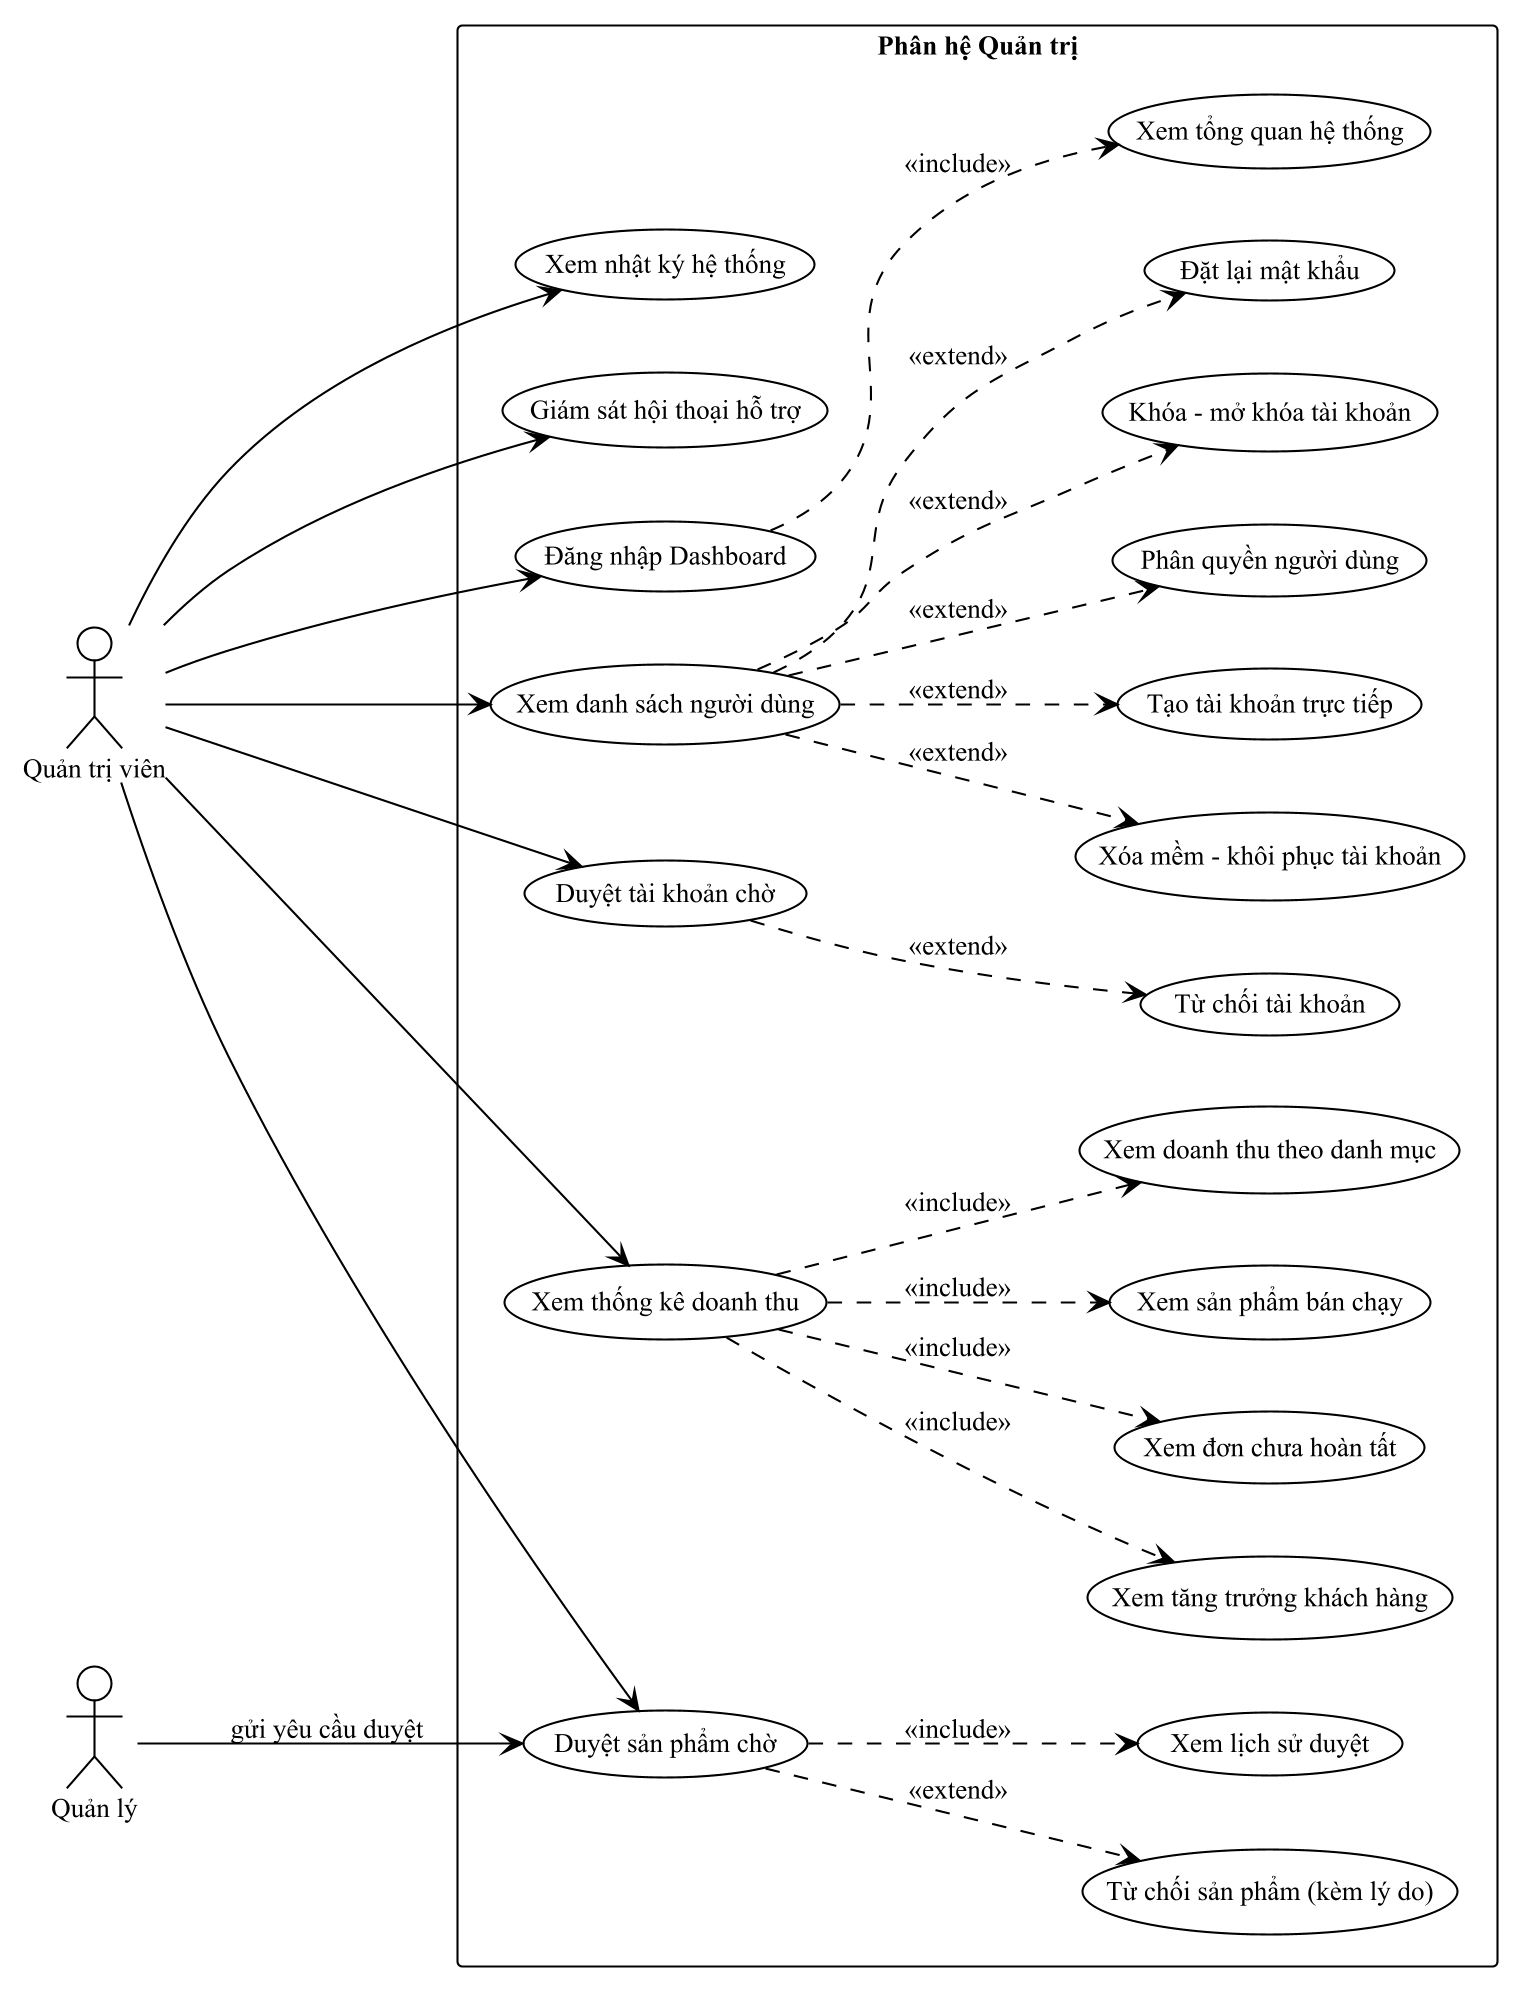

The diagram above was rendered by PlantUML. Its source (embedded in the PNG):
@startuml
' Hinh 1.6 - Use Case chi tiet cho tac nhan Quan tri vien (Admin)
!theme plain
skinparam dpi 200
skinparam defaultFontName "Times New Roman"
skinparam defaultFontSize 13
skinparam shadowing false
skinparam packageStyle rectangle
left to right direction

actor "Quản trị viên" as ADM
actor "Quản lý" as MAN

rectangle "Phân hệ Quản trị" {
  usecase "Đăng nhập Dashboard" as A1
  usecase "Xem tổng quan hệ thống" as A1a

  usecase "Xem danh sách người dùng" as A2
  usecase "Tạo tài khoản trực tiếp" as A2a
  usecase "Phân quyền người dùng" as A2b
  usecase "Khóa - mở khóa tài khoản" as A2c
  usecase "Đặt lại mật khẩu" as A2d
  usecase "Xóa mềm - khôi phục tài khoản" as A2e

  usecase "Duyệt tài khoản chờ" as A3
  usecase "Từ chối tài khoản" as A3a

  usecase "Duyệt sản phẩm chờ" as A4
  usecase "Từ chối sản phẩm (kèm lý do)" as A4a
  usecase "Xem lịch sử duyệt" as A4b

  usecase "Xem thống kê doanh thu" as A5
  usecase "Xem sản phẩm bán chạy" as A5a
  usecase "Xem doanh thu theo danh mục" as A5b
  usecase "Xem tăng trưởng khách hàng" as A5c
  usecase "Xem đơn chưa hoàn tất" as A5d

  usecase "Xem nhật ký hệ thống" as A6
  usecase "Giám sát hội thoại hỗ trợ" as A7
}

ADM --> A1
ADM --> A2
ADM --> A3
ADM --> A4
ADM --> A5
ADM --> A6
ADM --> A7

A1 ..> A1a : <<include>>
A2 ..> A2a : <<extend>>
A2 ..> A2b : <<extend>>
A2 ..> A2c : <<extend>>
A2 ..> A2d : <<extend>>
A2 ..> A2e : <<extend>>
A3 ..> A3a : <<extend>>
A4 ..> A4a : <<extend>>
A4 ..> A4b : <<include>>
A5 ..> A5a : <<include>>
A5 ..> A5b : <<include>>
A5 ..> A5c : <<include>>
A5 ..> A5d : <<include>>

MAN --> A4 : gửi yêu cầu duyệt

@enduml